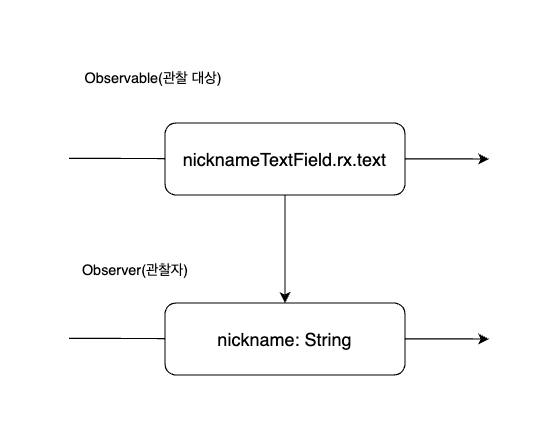

The diagram above was exported from draw.io. Its source (the exported page's mxGraphModel, read from the mxfile embedded in the PNG):
<mxGraphModel dx="542" dy="1029" grid="1" gridSize="10" guides="1" tooltips="1" connect="1" arrows="1" fold="1" page="1" pageScale="1" pageWidth="827" pageHeight="1169" math="0" shadow="0">
  <root>
    <mxCell id="0" />
    <mxCell id="1" parent="0" />
    <mxCell id="zuQlE-CSapsMH7FLlOYF-7" value="" style="endArrow=classic;html=1;rounded=0;" edge="1" parent="1">
      <mxGeometry width="50" height="50" relative="1" as="geometry">
        <mxPoint x="120" y="529.5" as="sourcePoint" />
        <mxPoint x="470" y="530" as="targetPoint" />
      </mxGeometry>
    </mxCell>
    <mxCell id="zuQlE-CSapsMH7FLlOYF-6" value="" style="endArrow=classic;html=1;rounded=0;" edge="1" parent="1">
      <mxGeometry width="50" height="50" relative="1" as="geometry">
        <mxPoint x="120" y="379.5" as="sourcePoint" />
        <mxPoint x="470" y="380" as="targetPoint" />
      </mxGeometry>
    </mxCell>
    <mxCell id="zuQlE-CSapsMH7FLlOYF-1" value="&lt;font style=&quot;font-size: 15px;&quot;&gt;nicknameTextField.rx.text&lt;/font&gt;" style="rounded=1;whiteSpace=wrap;html=1;" vertex="1" parent="1">
      <mxGeometry x="200" y="350" width="200" height="60" as="geometry" />
    </mxCell>
    <mxCell id="zuQlE-CSapsMH7FLlOYF-2" value="&lt;font style=&quot;font-size: 15px;&quot;&gt;nickname: String&lt;/font&gt;" style="rounded=1;whiteSpace=wrap;html=1;" vertex="1" parent="1">
      <mxGeometry x="200" y="500" width="200" height="60" as="geometry" />
    </mxCell>
    <mxCell id="zuQlE-CSapsMH7FLlOYF-3" value="" style="endArrow=classic;html=1;rounded=0;exitX=0.5;exitY=1;exitDx=0;exitDy=0;" edge="1" parent="1" source="zuQlE-CSapsMH7FLlOYF-1" target="zuQlE-CSapsMH7FLlOYF-2">
      <mxGeometry width="50" height="50" relative="1" as="geometry">
        <mxPoint x="310" y="430" as="sourcePoint" />
        <mxPoint x="360" y="380" as="targetPoint" />
      </mxGeometry>
    </mxCell>
    <mxCell id="zuQlE-CSapsMH7FLlOYF-4" value="Observable(관찰 대상)" style="text;html=1;align=center;verticalAlign=middle;resizable=0;points=[];autosize=1;strokeColor=none;fillColor=none;" vertex="1" parent="1">
      <mxGeometry x="120" y="298" width="140" height="30" as="geometry" />
    </mxCell>
    <mxCell id="zuQlE-CSapsMH7FLlOYF-5" value="Observer(관찰자)" style="text;html=1;align=center;verticalAlign=middle;resizable=0;points=[];autosize=1;strokeColor=none;fillColor=none;" vertex="1" parent="1">
      <mxGeometry x="120" y="458" width="110" height="30" as="geometry" />
    </mxCell>
  </root>
</mxGraphModel>